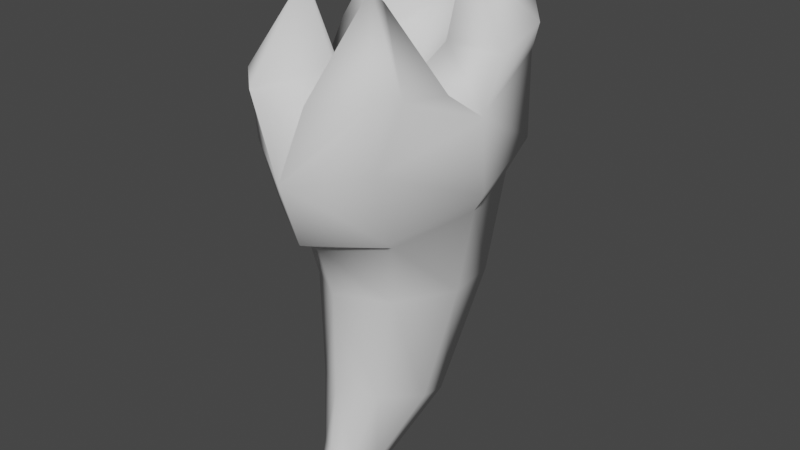 # Source: Tooth.blend  (saved by Blender 4.5.90; exported with 4.5.12 LTS)
import bpy
from mathutils import Matrix  # noqa: F401  (used for matrix-valued properties, if any)

bpy.ops.wm.read_factory_settings(use_empty=True)
scene = bpy.context.scene
scene.name = 'Scene'

# ---- world
world_world = bpy.data.worlds.new('World'); scene.world = world_world
world_world.use_nodes = True; world_world.node_tree.nodes.clear()
_N = world_world.node_tree.nodes; _L = world_world.node_tree.links
n0 = _N.new('ShaderNodeOutputWorld'); n0.name = 'World Output'; n0.location = (300, 300)
n1 = _N.new('ShaderNodeBackground'); n1.name = 'Background'; n1.location = (10, 300)
n1.inputs[0].default_value = (0.05088, 0.05088, 0.05088, 1.0)
_L.new(n1.outputs[0], n0.inputs[0])
n0.is_active_output = True
world_world.color = (0.05088, 0.05088, 0.05088)
world_world.use_sun_shadow = False
world_world.sun_shadow_jitter_overblur = 0.0

# ---- meshes
me_toothmesh = bpy.data.meshes.new('ToothMesh')
me_toothmesh.from_pydata([(0.04475, -0.2248, 0.2565), (0.164, -0.2711, 1.03), (0.04475, -0.1073, 0.1743), (0.164, 0.2694, 1.159), (0.0, -0.08189, 0.1558), (0.0, 0.375, 1.184), (0.1102, 0.1992, 0.6079), (0.06225, -0.1598, 0.2091), (0.2281, -0.0008707, 1.094), (0.1102, -0.1562, 0.6716), (0.0, -0.2502, 0.2751), (0.0, -0.3768, 1.005), (0.0, -0.0008707, 1.094), (0.0, -0.3189, 0.1065), (0.0, -0.2276, 0.6853), (0.1533, 0.0265, 0.6366), (0.0, 0.2706, 0.5942), (0.1354, 0.2317, 0.8647), (0.1354, -0.1874, 0.8315), (0.0, -0.2742, 0.8232), (0.1883, 0.03463, 0.8529), (0.0, 0.3185, 0.8731), (0.1557, 0.2847, 0.9397), (0.1557, -0.2245, 0.8628), (0.0, -0.324, 0.8477), (0.2165, 0.03011, 0.9013), (0.0, 0.3842, 0.9548), (0.08336, 0.06434, 0.3146), (0.08336, -0.1757, 0.4173), (0.0, -0.227, 0.4386), (0.116, -0.0444, 0.3628), (0.0, 0.1157, 0.2933), (0.1001, -0.1638, 1.35), (0.1067, 0.08569, 1.405), (0.1101, 0.1087, 1.428), (0.08787, -0.1896, 1.38), (0.2244, 0.06945, 1.21), (0.07422, -0.1108, 1.172), (0.2159, 0.2148, 1.245), (0.07388, -0.3695, 1.189), (0.2206, -0.1108, 1.172), (0.2, -0.227, 1.185), (0.07488, 0.06945, 1.21), (0.07079, 0.3318, 1.266), (0.1646, 0.2722, 1.272), (0.1705, -0.2817, 1.191), (0.07141, -0.1273, 1.168), (0.07186, 0.32, 1.263)], [], [(26, 5, 3, 22), (25, 8, 1, 23), (13, 7, 0), (36, 33, 42), (47, 43, 5), (2, 7, 13), (28, 9, 14, 29), (23, 1, 11, 24), (30, 15, 9, 28), (27, 6, 15, 30), (22, 3, 8, 25), (31, 16, 6, 27), (6, 17, 20, 15), (9, 18, 19, 14), (15, 20, 18, 9), (16, 21, 17, 6), (17, 22, 25, 20), (18, 23, 24, 19), (20, 25, 23, 18), (21, 26, 22, 17), (4, 31, 27, 2), (2, 27, 30, 7), (7, 30, 28, 0), (0, 28, 29, 10), (44, 38, 3), (41, 32, 35), (40, 32, 41), (36, 38, 33), (40, 37, 32), (46, 37, 12), (43, 34, 44), (39, 45, 35), (10, 13, 0), (4, 2, 13), (39, 35, 46), (42, 33, 47), (33, 34, 43, 47), (5, 43, 44, 3), (12, 42, 47, 5), (1, 41, 45), (8, 40, 41, 1), (11, 1, 45, 39), (11, 39, 46, 12), (34, 33, 38), (8, 12, 37, 40), (35, 32, 37, 46), (8, 36, 42, 12), (8, 3, 38, 36), (45, 41, 35), (44, 34, 38)])
me_toothmesh.polygons.foreach_set('use_smooth', [True] * 50)
_uv = me_toothmesh.uv_layers.new(name='UVMap')
_uv.uv.foreach_set('vector', [0.4032, 0.9242, 0.2092, 0.9884, 0.1705, 0.8076, 0.3501, 0.7648, 0.3086, 0.4916, 0.1323, 0.4999, 0.1291, 0.1909, 0.2746, 0.212, 0.9413, 0.008312, 0.8586, 0.1834, 0.8162, 0.1159, 0.7523, 0.8807, 0.6072, 0.9732, 0.6748, 0.8012, 0.4801, 0.9389, 0.4705, 0.9449, 0.4202, 0.9228, 0.8959, 0.2332, 0.8586, 0.1834, 0.9413, 0.008312, 0.6845, 0.1849, 0.4704, 0.2365, 0.4549, 0.1153, 0.6594, 0.09886, 0.2746, 0.212, 0.1291, 0.1909, 0.1413, 0.008312, 0.2893, 0.04302, 0.745, 0.3175, 0.5355, 0.4322, 0.4704, 0.2365, 0.6845, 0.1849, 0.8056, 0.4191, 0.6087, 0.6062, 0.5355, 0.4322, 0.745, 0.3175, 0.3501, 0.7648, 0.1705, 0.8076, 0.1323, 0.4999, 0.3086, 0.4916, 0.8663, 0.483, 0.6712, 0.7062, 0.6087, 0.6062, 0.8056, 0.4191, 0.6087, 0.6062, 0.4082, 0.703, 0.3543, 0.4855, 0.5355, 0.4322, 0.4704, 0.2365, 0.32, 0.2347, 0.3366, 0.08208, 0.4549, 0.1153, 0.5355, 0.4322, 0.3543, 0.4855, 0.32, 0.2347, 0.4704, 0.2365, 0.6712, 0.7062, 0.4709, 0.8422, 0.4082, 0.703, 0.6087, 0.6062, 0.4082, 0.703, 0.3501, 0.7648, 0.3086, 0.4916, 0.3543, 0.4855, 0.32, 0.2347, 0.2746, 0.212, 0.2893, 0.04302, 0.3366, 0.08208, 0.3543, 0.4855, 0.3086, 0.4916, 0.2746, 0.212, 0.32, 0.2347, 0.4709, 0.8422, 0.4032, 0.9242, 0.3501, 0.7648, 0.4082, 0.703, 0.9363, 0.2594, 0.8663, 0.483, 0.8056, 0.4191, 0.8959, 0.2332, 0.8959, 0.2332, 0.8056, 0.4191, 0.745, 0.3175, 0.8586, 0.1834, 0.8586, 0.1834, 0.745, 0.3175, 0.6845, 0.1849, 0.8162, 0.1159, 0.8162, 0.1159, 0.6845, 0.1849, 0.6594, 0.09886, 0.7962, 0.07152, 0.1355, 0.8206, 0.1324, 0.8066, 0.1705, 0.8076, 0.08522, 0.1919, 0.01224, 0.1936, 0.02223, 0.154, 0.08928, 0.3901, 0.01224, 0.1936, 0.08522, 0.1919, 0.1053, 0.6049, 0.1324, 0.8066, 0.05394, 0.8044, 0.8829, 0.7499, 0.8071, 0.6721, 0.9802, 0.6027, 0.8149, 0.6584, 0.8071, 0.6721, 0.7104, 0.7108, 0.1624, 0.9426, 0.0646, 0.8467, 0.1355, 0.8206, 0.09404, 0.06611, 0.08735, 0.1765, 0.02223, 0.154, 0.7962, 0.07152, 0.9413, 0.008312, 0.8162, 0.1159, 0.9363, 0.2594, 0.8959, 0.2332, 0.9413, 0.008312, 0.9532, 0.4829, 0.9904, 0.5705, 0.8149, 0.6584, 0.6748, 0.8012, 0.6072, 0.9732, 0.4801, 0.9389, 0.6072, 0.9732, 0.5756, 0.9911, 0.4705, 0.9449, 0.4801, 0.9389, 0.2092, 0.9884, 0.1624, 0.9426, 0.1355, 0.8206, 0.1705, 0.8076, 0.7104, 0.7108, 0.6748, 0.8012, 0.4801, 0.9389, 0.4202, 0.9228, 0.1291, 0.1909, 0.08522, 0.1919, 0.08735, 0.1765, 0.1323, 0.4999, 0.08928, 0.3901, 0.08522, 0.1919, 0.1291, 0.1909, 0.1413, 0.008312, 0.1291, 0.1909, 0.08735, 0.1765, 0.09404, 0.06611, 0.9288, 0.4253, 0.9532, 0.4829, 0.8149, 0.6584, 0.7104, 0.7108, 0.0646, 0.8467, 0.05394, 0.8044, 0.1324, 0.8066, 0.8286, 0.8321, 0.7104, 0.7108, 0.8071, 0.6721, 0.8829, 0.7499, 0.9904, 0.5705, 0.9802, 0.6027, 0.8071, 0.6721, 0.8149, 0.6584, 0.8286, 0.8321, 0.7523, 0.8807, 0.6748, 0.8012, 0.7104, 0.7108, 0.1323, 0.4999, 0.1705, 0.8076, 0.1324, 0.8066, 0.1053, 0.6049, 0.08735, 0.1765, 0.08522, 0.1919, 0.02223, 0.154, 0.1355, 0.8206, 0.0646, 0.8467, 0.1324, 0.8066])
me_toothmesh.update()

# ---- objects
ob_tooth = bpy.data.objects.new('Tooth', me_toothmesh)

# ---- transforms, parenting, visibility, modifiers, constraints
ob_tooth.location = (0.0, 0.0, 0.0)
_m = ob_tooth.modifiers.new('Mirror', 'MIRROR')
_m.use_clip = True

# ---- collection membership
scene.collection.objects.link(ob_tooth)

# ---- scene / render settings (as saved in the file)
scene.frame_start = 0; scene.frame_end = 30; scene.frame_set(0)
scene.render.engine = 'CYCLES'
scene.render.fps = 30
scene.cycles.adaptive_min_samples = 4096
scene.cycles.bake_type = 'AO'
scene.view_settings.view_transform = 'Filmic'
bpy.context.view_layer.update()

# ---- added for rendering (the .blend has no active camera and no usable light): camera, sun
cam_auto = bpy.data.cameras.new('AutoCamera')
cam_auto.lens = 50.0
cam_auto.sensor_width = 36.0
cam_auto.clip_end = 1000.0
ob_auto_camera = bpy.data.objects.new('AutoCamera', cam_auto)
scene.collection.objects.link(ob_auto_camera)
ob_auto_camera.location = (1.47255, -1.76336, 1.94516)
ob_auto_camera.rotation_euler = (1.09748, -7.21219e-08, 0.694738)
scene.camera = ob_auto_camera
light_auto_sun = bpy.data.lights.new('AutoSun', 'SUN')
light_auto_sun.energy = 3.0
light_auto_sun.angle = 0.0523599
ob_auto_sun = bpy.data.objects.new('AutoSun', light_auto_sun)
scene.collection.objects.link(ob_auto_sun)
ob_auto_sun.rotation_euler = (0.872665, 0.174533, 0.523599)
bpy.context.view_layer.update()
